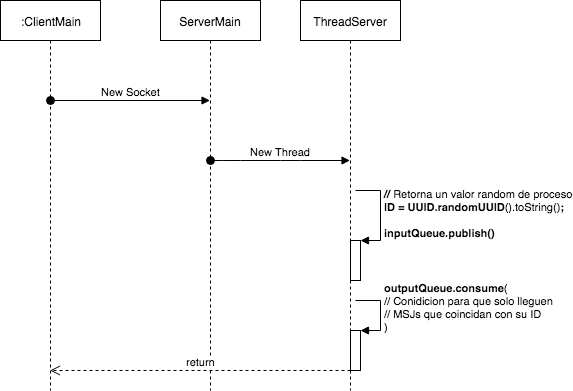

The diagram above was exported from draw.io. Its source (the exported page's mxGraphModel, read from the mxfile embedded in the PNG):
<mxGraphModel dx="918" dy="727" grid="1" gridSize="10" guides="1" tooltips="1" connect="1" arrows="1" fold="1" page="1" pageScale="1" pageWidth="850" pageHeight="1100" math="0" shadow="0">
  <root>
    <mxCell id="g8K_du7vCnYZUd8zJAFP-0" />
    <mxCell id="g8K_du7vCnYZUd8zJAFP-1" parent="g8K_du7vCnYZUd8zJAFP-0" />
    <mxCell id="g8K_du7vCnYZUd8zJAFP-4" value=":ClientMain" style="shape=umlLifeline;perimeter=lifelinePerimeter;whiteSpace=wrap;html=1;container=1;collapsible=0;recursiveResize=0;outlineConnect=0;" vertex="1" parent="g8K_du7vCnYZUd8zJAFP-1">
      <mxGeometry x="160" y="80" width="100" height="390" as="geometry" />
    </mxCell>
    <mxCell id="g8K_du7vCnYZUd8zJAFP-5" value="New Socket" style="html=1;verticalAlign=bottom;startArrow=oval;startFill=1;endArrow=block;startSize=8;" edge="1" parent="g8K_du7vCnYZUd8zJAFP-4" target="g8K_du7vCnYZUd8zJAFP-6">
      <mxGeometry width="60" relative="1" as="geometry">
        <mxPoint x="50" y="100" as="sourcePoint" />
        <mxPoint x="110" y="100" as="targetPoint" />
      </mxGeometry>
    </mxCell>
    <mxCell id="g8K_du7vCnYZUd8zJAFP-6" value="ServerMain" style="shape=umlLifeline;perimeter=lifelinePerimeter;whiteSpace=wrap;html=1;container=1;collapsible=0;recursiveResize=0;outlineConnect=0;" vertex="1" parent="g8K_du7vCnYZUd8zJAFP-1">
      <mxGeometry x="320" y="80" width="100" height="390" as="geometry" />
    </mxCell>
    <mxCell id="g8K_du7vCnYZUd8zJAFP-7" value="ThreadServer" style="shape=umlLifeline;perimeter=lifelinePerimeter;whiteSpace=wrap;html=1;container=1;collapsible=0;recursiveResize=0;outlineConnect=0;" vertex="1" parent="g8K_du7vCnYZUd8zJAFP-1">
      <mxGeometry x="460" y="80" width="100" height="390" as="geometry" />
    </mxCell>
    <mxCell id="g8K_du7vCnYZUd8zJAFP-14" value="" style="html=1;points=[];perimeter=orthogonalPerimeter;" vertex="1" parent="g8K_du7vCnYZUd8zJAFP-7">
      <mxGeometry x="50" y="240" width="10" height="40" as="geometry" />
    </mxCell>
    <mxCell id="g8K_du7vCnYZUd8zJAFP-15" value="&lt;b&gt;//&amp;nbsp;&lt;/b&gt;Retorna un valor random de proceso&lt;b&gt;&lt;br&gt;ID =&amp;nbsp;&lt;span&gt;UUID&lt;/span&gt;&lt;span&gt;.&lt;/span&gt;&lt;/b&gt;&lt;b&gt;randomUUID&lt;/b&gt;().toString()&lt;b&gt;;&lt;/b&gt;&lt;br&gt;&lt;br&gt;&lt;b&gt;inputQueue.publish()&lt;/b&gt;" style="edgeStyle=orthogonalEdgeStyle;html=1;align=left;spacingLeft=2;endArrow=block;rounded=0;entryX=1;entryY=0;" edge="1" target="g8K_du7vCnYZUd8zJAFP-14" parent="g8K_du7vCnYZUd8zJAFP-7">
      <mxGeometry relative="1" as="geometry">
        <mxPoint x="55" y="190" as="sourcePoint" />
        <Array as="points">
          <mxPoint x="80" y="190" />
        </Array>
      </mxGeometry>
    </mxCell>
    <mxCell id="g8K_du7vCnYZUd8zJAFP-17" value="" style="html=1;points=[];perimeter=orthogonalPerimeter;" vertex="1" parent="g8K_du7vCnYZUd8zJAFP-7">
      <mxGeometry x="50" y="330" width="10" height="40" as="geometry" />
    </mxCell>
    <mxCell id="g8K_du7vCnYZUd8zJAFP-18" value="&lt;b&gt;outputQueue.consume&lt;/b&gt;(&amp;nbsp;&lt;br&gt;// Conidicion para que solo lleguen&lt;br&gt;// MSJs que coincidan con su ID&lt;br&gt;)&lt;br&gt;&lt;br&gt;" style="edgeStyle=orthogonalEdgeStyle;html=1;align=left;spacingLeft=2;endArrow=block;rounded=0;entryX=1;entryY=0;" edge="1" target="g8K_du7vCnYZUd8zJAFP-17" parent="g8K_du7vCnYZUd8zJAFP-7">
      <mxGeometry relative="1" as="geometry">
        <mxPoint x="55" y="300" as="sourcePoint" />
        <Array as="points">
          <mxPoint x="80" y="300" />
        </Array>
      </mxGeometry>
    </mxCell>
    <mxCell id="g8K_du7vCnYZUd8zJAFP-19" value="return" style="html=1;verticalAlign=bottom;endArrow=open;dashed=1;endSize=8;" edge="1" parent="g8K_du7vCnYZUd8zJAFP-7" target="g8K_du7vCnYZUd8zJAFP-4">
      <mxGeometry relative="1" as="geometry">
        <mxPoint x="50" y="370" as="sourcePoint" />
        <mxPoint y="370" as="targetPoint" />
      </mxGeometry>
    </mxCell>
    <mxCell id="g8K_du7vCnYZUd8zJAFP-10" value="New Thread" style="html=1;verticalAlign=bottom;startArrow=oval;startFill=1;endArrow=block;startSize=8;" edge="1" parent="g8K_du7vCnYZUd8zJAFP-1" source="g8K_du7vCnYZUd8zJAFP-6" target="g8K_du7vCnYZUd8zJAFP-7">
      <mxGeometry width="60" relative="1" as="geometry">
        <mxPoint x="370" y="210" as="sourcePoint" />
        <mxPoint x="430" y="210" as="targetPoint" />
        <Array as="points">
          <mxPoint x="390" y="240" />
          <mxPoint x="450" y="240" />
        </Array>
      </mxGeometry>
    </mxCell>
  </root>
</mxGraphModel>